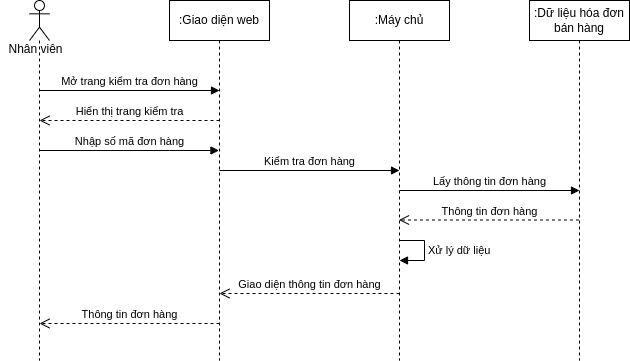

The diagram above was exported from draw.io. Its source (the exported page's mxGraphModel, read from the mxfile embedded in the PNG):
<mxGraphModel dx="868" dy="561" grid="1" gridSize="10" guides="1" tooltips="1" connect="1" arrows="1" fold="1" page="1" pageScale="1" pageWidth="850" pageHeight="1100" math="0" shadow="0">
  <root>
    <mxCell id="0" />
    <mxCell id="1" parent="0" />
    <mxCell id="syGsDghghaOZfp5K5gvv-1" value="" style="shape=umlLifeline;participant=umlActor;perimeter=lifelinePerimeter;whiteSpace=wrap;html=1;container=1;collapsible=0;recursiveResize=0;verticalAlign=top;spacingTop=36;outlineConnect=0;" parent="1" vertex="1">
      <mxGeometry x="40" y="40" width="20" height="360" as="geometry" />
    </mxCell>
    <mxCell id="syGsDghghaOZfp5K5gvv-2" value="Nhân viên" style="text;html=1;align=center;verticalAlign=middle;resizable=0;points=[];autosize=1;strokeColor=none;fillColor=none;" parent="1" vertex="1">
      <mxGeometry x="11" y="79" width="70" height="20" as="geometry" />
    </mxCell>
    <mxCell id="syGsDghghaOZfp5K5gvv-3" value=":Giao diện web" style="shape=umlLifeline;perimeter=lifelinePerimeter;whiteSpace=wrap;html=1;container=1;collapsible=0;recursiveResize=0;outlineConnect=0;" parent="1" vertex="1">
      <mxGeometry x="180" y="40" width="100" height="360" as="geometry" />
    </mxCell>
    <mxCell id="syGsDghghaOZfp5K5gvv-4" value=":Máy chủ" style="shape=umlLifeline;perimeter=lifelinePerimeter;whiteSpace=wrap;html=1;container=1;collapsible=0;recursiveResize=0;outlineConnect=0;" parent="1" vertex="1">
      <mxGeometry x="360" y="40" width="100" height="360" as="geometry" />
    </mxCell>
    <mxCell id="syGsDghghaOZfp5K5gvv-7" value="Xử lý dữ liệu" style="edgeStyle=orthogonalEdgeStyle;html=1;align=left;spacingLeft=2;endArrow=block;rounded=0;entryX=1;entryY=0;" parent="syGsDghghaOZfp5K5gvv-4" edge="1">
      <mxGeometry relative="1" as="geometry">
        <mxPoint x="50" y="240" as="sourcePoint" />
        <Array as="points">
          <mxPoint x="75" y="240" />
        </Array>
        <mxPoint x="50" y="260" as="targetPoint" />
      </mxGeometry>
    </mxCell>
    <mxCell id="syGsDghghaOZfp5K5gvv-8" value="Giao diện thông tin đơn hàng" style="html=1;verticalAlign=bottom;endArrow=open;dashed=1;endSize=8;rounded=0;" parent="syGsDghghaOZfp5K5gvv-4" edge="1">
      <mxGeometry relative="1" as="geometry">
        <mxPoint x="50" y="293" as="sourcePoint" />
        <mxPoint x="-130" y="293" as="targetPoint" />
        <Array as="points">
          <mxPoint x="-69.5" y="293" />
        </Array>
      </mxGeometry>
    </mxCell>
    <mxCell id="syGsDghghaOZfp5K5gvv-9" value=":Dữ liệu hóa đơn bán hàng" style="shape=umlLifeline;perimeter=lifelinePerimeter;whiteSpace=wrap;html=1;container=1;collapsible=0;recursiveResize=0;outlineConnect=0;" parent="1" vertex="1">
      <mxGeometry x="540" y="40" width="100" height="360" as="geometry" />
    </mxCell>
    <mxCell id="syGsDghghaOZfp5K5gvv-13" value="Thông tin đơn hàng" style="html=1;verticalAlign=bottom;endArrow=open;dashed=1;endSize=8;rounded=0;" parent="syGsDghghaOZfp5K5gvv-9" edge="1">
      <mxGeometry relative="1" as="geometry">
        <mxPoint x="49.5" y="219.5" as="sourcePoint" />
        <mxPoint x="-130.5" y="219.5" as="targetPoint" />
        <Array as="points">
          <mxPoint x="-70" y="219.5" />
        </Array>
      </mxGeometry>
    </mxCell>
    <mxCell id="syGsDghghaOZfp5K5gvv-10" value="Nhập số mã đơn hàng" style="html=1;verticalAlign=bottom;endArrow=block;rounded=0;" parent="1" source="syGsDghghaOZfp5K5gvv-1" target="syGsDghghaOZfp5K5gvv-3" edge="1">
      <mxGeometry width="80" relative="1" as="geometry">
        <mxPoint x="160" y="190" as="sourcePoint" />
        <mxPoint x="240" y="190" as="targetPoint" />
        <Array as="points">
          <mxPoint x="180" y="190" />
        </Array>
      </mxGeometry>
    </mxCell>
    <mxCell id="syGsDghghaOZfp5K5gvv-11" value="Kiểm tra đơn hàng" style="html=1;verticalAlign=bottom;endArrow=block;rounded=0;" parent="1" edge="1">
      <mxGeometry width="80" relative="1" as="geometry">
        <mxPoint x="230" y="210" as="sourcePoint" />
        <mxPoint x="410" y="210" as="targetPoint" />
        <Array as="points">
          <mxPoint x="360.5" y="210" />
        </Array>
      </mxGeometry>
    </mxCell>
    <mxCell id="syGsDghghaOZfp5K5gvv-12" value="Lấy thông tin đơn hàng" style="html=1;verticalAlign=bottom;endArrow=block;rounded=0;" parent="1" edge="1">
      <mxGeometry width="80" relative="1" as="geometry">
        <mxPoint x="410" y="230" as="sourcePoint" />
        <mxPoint x="590" y="230" as="targetPoint" />
        <Array as="points">
          <mxPoint x="540.5" y="230" />
        </Array>
      </mxGeometry>
    </mxCell>
    <mxCell id="syGsDghghaOZfp5K5gvv-14" value="Thông tin đơn hàng" style="html=1;verticalAlign=bottom;endArrow=open;dashed=1;endSize=8;rounded=0;" parent="1" edge="1">
      <mxGeometry relative="1" as="geometry">
        <mxPoint x="230" y="363" as="sourcePoint" />
        <mxPoint x="50" y="363" as="targetPoint" />
        <Array as="points">
          <mxPoint x="110.5" y="363" />
        </Array>
      </mxGeometry>
    </mxCell>
    <mxCell id="syGsDghghaOZfp5K5gvv-15" value="Mở trang kiểm tra đơn hàng" style="html=1;verticalAlign=bottom;endArrow=block;rounded=0;" parent="1" edge="1">
      <mxGeometry width="80" relative="1" as="geometry">
        <mxPoint x="50" y="130" as="sourcePoint" />
        <mxPoint x="230" y="130" as="targetPoint" />
        <Array as="points">
          <mxPoint x="180.5" y="130" />
        </Array>
      </mxGeometry>
    </mxCell>
    <mxCell id="syGsDghghaOZfp5K5gvv-16" value="Hiển thị trang kiểm tra" style="html=1;verticalAlign=bottom;endArrow=open;dashed=1;endSize=8;rounded=0;" parent="1" edge="1">
      <mxGeometry relative="1" as="geometry">
        <mxPoint x="230" y="160" as="sourcePoint" />
        <mxPoint x="50" y="160" as="targetPoint" />
        <Array as="points">
          <mxPoint x="110.5" y="160" />
        </Array>
      </mxGeometry>
    </mxCell>
  </root>
</mxGraphModel>